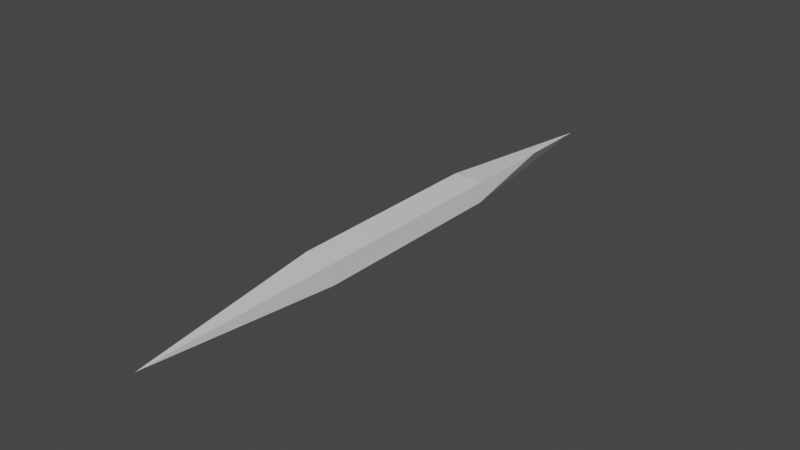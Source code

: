 # Source: shard.blend  (saved by Blender 2.83.19; exported with 4.5.12 LTS)
import bpy
from mathutils import Matrix  # noqa: F401  (used for matrix-valued properties, if any)

bpy.ops.wm.read_factory_settings(use_empty=True)
scene = bpy.context.scene
scene.name = 'Scene'

# ---- collections
col_collection = bpy.data.collections.new('Collection'); scene.collection.children.link(col_collection)

# ---- materials (node trees are filled in below, after node groups)
mat_default_obj = bpy.data.materials.new('Default OBJ')
mat_default_obj.use_transparent_shadow = False

# ---- material node trees
mat_default_obj.use_nodes = True; mat_default_obj.node_tree.nodes.clear()
_N = mat_default_obj.node_tree.nodes; _L = mat_default_obj.node_tree.links
n0 = _N.new('ShaderNodeBsdfPrincipled'); n0.name = 'Principled BSDF'; n0.location = (10, 300)
n0.distribution = 'GGX'
n0.subsurface_method = 'BURLEY'
n0.inputs[3].default_value = 1.45
n0.inputs[27].default_value = (0.0, 0.0, 0.0, 1.0)
n0.inputs[28].default_value = 1.0
n1 = _N.new('ShaderNodeOutputMaterial'); n1.name = 'Material Output'; n1.location = (300, 300)
_L.new(n0.outputs[0], n1.inputs[0])
n1.is_active_output = True

# ---- world
world_world = bpy.data.worlds.new('World'); scene.world = world_world
world_world.use_nodes = True; world_world.node_tree.nodes.clear()
_N = world_world.node_tree.nodes; _L = world_world.node_tree.links
n0 = _N.new('ShaderNodeOutputWorld'); n0.name = 'World Output'; n0.location = (300, 300)
n1 = _N.new('ShaderNodeBackground'); n1.name = 'Background'; n1.location = (10, 300)
n1.inputs[0].default_value = (0.05088, 0.05088, 0.05088, 1.0)
_L.new(n1.outputs[0], n0.inputs[0])
n0.is_active_output = True
world_world.color = (0.05088, 0.05088, 0.05088)
world_world.use_sun_shadow = False
world_world.sun_shadow_jitter_overblur = 0.0

# ---- meshes
me_shard = bpy.data.meshes.new('shard')
me_shard.from_pydata([(0.05116, -1.346, -0.0353), (0.05151, -1.34, 0.03518), (0.05102, -2.024, 0.03518), (0.05114, -0.6556, 0.03518), (0.05151, -1.34, 0.03518), (0.05116, -1.346, -0.0353), (0.05116, -1.346, -0.0353), (0.05116, -0.6611, -0.0353), (0.05114, -0.6556, 0.03518), (0.05116, -1.346, -0.0353), (-0.03821, -1.346, -0.03557), (-0.03821, -0.6611, -0.03557), (0.05116, -0.6611, -0.0353), (0.05116, -1.346, -0.0353), (0.05102, -2.024, 0.03518), (-0.03821, -1.346, -0.03557), (0.05116, -1.346, -0.0353), (-0.03821, 0.02353, -0.03557), (0.05096, -0.3604, 0.03518), (0.05116, -0.6611, -0.0353), (0.05116, -0.6611, -0.0353), (-0.03821, -0.6611, -0.03557), (-0.03821, 0.02353, -0.03557), (-0.03821, 0.02353, -0.03557), (-0.03821, -0.6611, -0.03557), (-0.05151, -0.6611, 0.03557), (-0.05151, -1.346, 0.03557), (-0.03821, -1.346, -0.03557), (-0.05151, -1.346, 0.03557), (-0.03821, -1.346, -0.03557), (0.05102, -2.024, 0.03518), (0.05116, -0.6611, -0.0353), (0.05096, -0.3604, 0.03518), (0.05114, -0.6556, 0.03518), (-0.03821, 0.02353, -0.03557), (-0.05151, -0.6611, 0.03557), (0.05114, -0.6556, 0.03518), (0.05114, -0.6556, 0.03518), (0.05096, -0.3604, 0.03518), (-0.03821, 0.02353, -0.03557), (-0.05151, -0.6611, 0.03557), (-0.05151, -1.346, 0.03557), (0.05151, -1.34, 0.03518), (0.05151, -1.34, 0.03518), (0.05114, -0.6556, 0.03518), (-0.05151, -0.6611, 0.03557), (-0.05151, -1.346, 0.03557), (0.05102, -2.024, 0.03518), (0.05151, -1.34, 0.03518)], [], [(0, 1, 2), (3, 4, 5), (6, 7, 8), (9, 10, 11), (11, 12, 13), (14, 15, 16), (17, 18, 19), (20, 21, 22), (23, 24, 25), (26, 25, 24), (24, 27, 26), (28, 29, 30), (31, 32, 33), (34, 35, 36), (37, 38, 39), (40, 41, 42), (43, 44, 45), (46, 47, 48)])
_uv = me_shard.uv_layers.new(name='UVMap')
_uv.uv.foreach_set('vector', [5.96e-08, 0.021, 5.96e-08, 0.021, 0.0, 0.0, 5.96e-08, 0.04199, 5.96e-08, 0.021, 5.96e-08, 0.021, 5.96e-08, 0.021, 5.96e-08, 0.04199, 5.96e-08, 0.04199, 5.96e-08, 0.021, 0.02431, 0.021, 0.02431, 0.04199, 0.02431, 0.04199, 5.96e-08, 0.04199, 5.96e-08, 0.021, 0.0, 0.0, 0.02431, 0.021, 5.96e-08, 0.021, 0.02792, 0.0625, 1.192e-07, 0.0625, 5.96e-08, 0.04199, 5.96e-08, 0.04199, 0.02431, 0.04199, 0.02792, 0.0625, 0.02792, 0.0625, 0.02431, 0.04199, 0.02792, 0.04199, 0.02792, 0.021, 0.02792, 0.04199, 0.02431, 0.04199, 0.02431, 0.04199, 0.02431, 0.021, 0.02792, 0.021, 0.02792, 0.021, 0.02431, 0.021, 0.0, 0.0, 5.96e-08, 0.04199, 1.192e-07, 0.0625, 5.96e-08, 0.04199, 0.02792, 0.0625, 0.02792, 0.04199, 1.0, 1.0, 1.0, 1.0, 1.0, 1.0, 0.02792, 0.0625, 0.02792, 0.04199, 0.02792, 0.021, 1.0, 1.0, 1.0, 1.0, 1.0, 1.0, 0.02792, 0.04199, 0.02792, 0.021, 1.0, 1.0, 1.0, 1.0])
me_shard.materials.append(mat_default_obj)
me_shard.use_remesh_fix_poles = True
me_shard.use_remesh_preserve_attributes = False
me_shard.use_mirror_vertex_groups = False
me_shard.update()

# ---- objects
ob_shard = bpy.data.objects.new('shard', me_shard)

# ---- transforms, parenting, visibility, modifiers, constraints
ob_shard.location = (0.0, 0.0, 0.0)
ob_shard.lineart.crease_threshold = 0.0

# ---- collection membership
col_collection.objects.link(ob_shard)

# ---- scene / render settings (as saved in the file)
scene.frame_start = 1; scene.frame_end = 250; scene.frame_set(1)
scene.render.engine = 'BLENDER_EEVEE_NEXT'
scene.cycles.use_denoising = False
scene.cycles.samples = 128
scene.cycles.sampling_pattern = 'TABULATED_SOBOL'
scene.cycles.use_adaptive_sampling = False
scene.cycles.use_light_tree = False
scene.view_settings.view_transform = 'Filmic'
bpy.context.view_layer.update()

# ---- added for rendering (the .blend has no active camera and no usable light): camera, sun
cam_auto = bpy.data.cameras.new('AutoCamera')
cam_auto.lens = 50.0
cam_auto.sensor_width = 36.0
cam_auto.clip_end = 1000.0
ob_auto_camera = bpy.data.objects.new('AutoCamera', cam_auto)
scene.collection.objects.link(ob_auto_camera)
ob_auto_camera.location = (1.89753, -3.27704, 1.51802)
ob_auto_camera.rotation_euler = (1.09748, -7.21219e-08, 0.694738)
scene.camera = ob_auto_camera
light_auto_sun = bpy.data.lights.new('AutoSun', 'SUN')
light_auto_sun.energy = 3.0
light_auto_sun.angle = 0.0523599
ob_auto_sun = bpy.data.objects.new('AutoSun', light_auto_sun)
scene.collection.objects.link(ob_auto_sun)
ob_auto_sun.rotation_euler = (0.872665, 0.174533, 0.523599)
bpy.context.view_layer.update()
